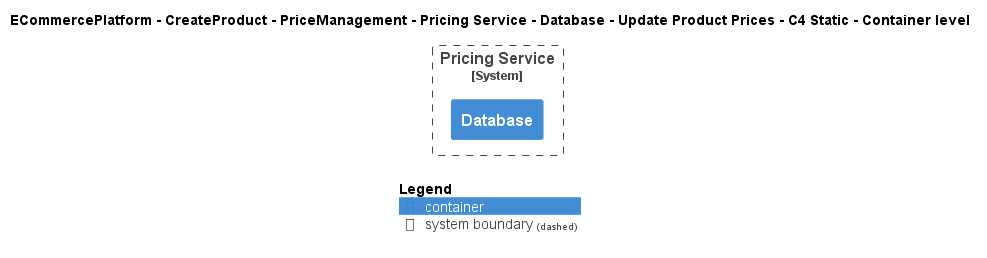

The diagram above was rendered by PlantUML. Its source (embedded in the PNG):
@startuml
!include ..\..\..\..\..\..\..\..\..\.c4s\C4_Container.puml

AddElementTag("c4interflow:lifecycle:new", $bgColor=green, $fontColor=#ffffff, $borderColor=green, $shadowing="False")
AddElementTag("c4interflow:lifecycle:changed", $bgColor=orange, $fontColor=#ffffff, $borderColor=orange, $shadowing="False")
AddElementTag("c4interflow:lifecycle:removed", $bgColor=red, $fontColor=#ffffff, $borderColor=red, $shadowing="False")

AddRelTag("c4interflow:lifecycle:new", $textColor=green, $lineColor=green)
AddRelTag("c4interflow:lifecycle:changed", $textColor=orange, $lineColor=orange)
AddRelTag("c4interflow:lifecycle:removed", $textColor=red, $lineColor=red)

SHOW_PERSON_PORTRAIT()
LAYOUT_TOP_DOWN()

skinparam linetype polyline

title ECommercePlatform - CreateProduct - PriceManagement - Pricing Service - Database - Update Product Prices - C4 Static - Container level


System_Boundary(ECommercePlatform.CreateProduct.PriceManagement.SoftwareSystems.PricingService, "Pricing Service") {
    Container(ECommercePlatform.CreateProduct.PriceManagement.SoftwareSystems.PricingService.Containers.Database, "Database", "", "")
}



SHOW_LEGEND()
@enduml